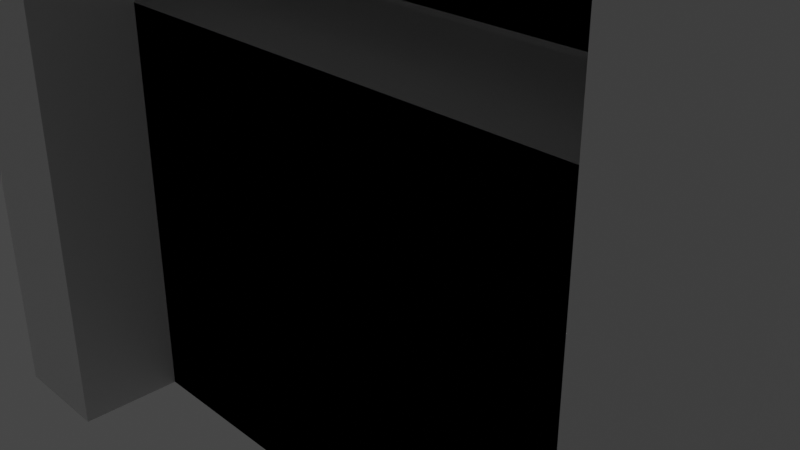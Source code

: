 # Source: rampart.blend  (saved by Blender 2.93.20; exported with 4.5.12 LTS)
import bpy
from mathutils import Matrix  # noqa: F401  (used for matrix-valued properties, if any)

bpy.ops.wm.read_factory_settings(use_empty=True)
scene = bpy.context.scene
scene.name = 'Scene'

# ---- collections
col_collection = bpy.data.collections.new('Collection'); scene.collection.children.link(col_collection)

# ---- materials (node trees are filled in below, after node groups)
mat_material = bpy.data.materials.new('Material')
mat_material.alpha_threshold = 0.0
mat_material.use_transparent_shadow = False
mat_material.line_color = (0.0, 0.0, 0.0, 1.0)

# ---- material node trees
mat_material.use_nodes = True; mat_material.node_tree.nodes.clear()
_N = mat_material.node_tree.nodes; _L = mat_material.node_tree.links
n0 = _N.new('ShaderNodeOutputMaterial'); n0.name = 'Material Output'; n0.location = (300, 300)
n1 = _N.new('ShaderNodeBsdfPrincipled'); n1.name = 'Principled BSDF'; n1.location = (10, 300)
n1.distribution = 'GGX'
n1.subsurface_method = 'BURLEY'
n1.inputs[2].default_value = 0.4
n1.inputs[3].default_value = 1.45
n1.inputs[27].default_value = (0.0, 0.0, 0.0, 1.0)
n1.inputs[28].default_value = 1.0
_L.new(n1.outputs[0], n0.inputs[0])
n0.is_active_output = True

# ---- world
world_world = bpy.data.worlds.new('World'); scene.world = world_world
world_world.use_nodes = True; world_world.node_tree.nodes.clear()
_N = world_world.node_tree.nodes; _L = world_world.node_tree.links
n0 = _N.new('ShaderNodeOutputWorld'); n0.name = 'World Output'; n0.location = (300, 300)
n1 = _N.new('ShaderNodeBackground'); n1.name = 'Background'; n1.location = (10, 300)
n1.inputs[0].default_value = (0.05088, 0.05088, 0.05088, 1.0)
_L.new(n1.outputs[0], n0.inputs[0])
n0.is_active_output = True
world_world.color = (0.05088, 0.05088, 0.05088)
world_world.use_sun_shadow = False
world_world.sun_shadow_jitter_overblur = 0.0

# ---- cameras
cam_camera = bpy.data.cameras.new('Camera')
cam_camera.clip_end = 100.0
cam_camera.ortho_scale = 7.314

# ---- lights
light_light = bpy.data.lights.new('Light', 'POINT')
light_light.transmission_factor = 0.0
light_light.energy = 1000.0
light_light.shadow_soft_size = 0.1
light_light.shadow_maximum_resolution = 0.006
light_light.use_absolute_resolution = True

# ---- meshes
me_cube = bpy.data.meshes.new('Cube')
me_cube.from_pydata([(0.9665, 0.9665, 5.768), (0.9665, 0.9665, -0.9665), (0.9665, 0.1327, 5.768), (0.9665, 0.1327, -0.9665), (-1.258, 0.9665, 5.768), (-1.258, 0.9665, -0.9665), (-1.258, 0.1327, 5.768), (-1.258, 0.1327, -0.9665), (-1.431, -0.04029, -1.031), (-1.431, -0.04029, 0.3377), (-1.431, 1.14, -1.031), (-1.431, 1.14, 0.3377), (1.14, -0.04029, -1.031), (1.14, -0.04029, 0.3377), (1.14, 1.14, -1.031), (1.14, 1.14, 0.3377), (-1.431, 0.6467, 1.004), (-1.431, 0.4526, 1.004), (1.14, 0.4526, 1.004), (1.14, 0.6467, 1.004), (0.8276, -0.3838, -1.031), (0.8276, -0.3838, 5.95), (0.8276, 1.483, -1.031), (0.8276, 1.483, 5.95), (1.198, -0.3838, -1.031), (1.198, -0.3838, 5.95), (1.198, 1.483, -1.031), (1.198, 1.483, 5.95), (-1.258, 0.9665, 5.768), (-1.258, 0.9665, -0.9665), (-1.258, 0.1327, 5.768), (-1.258, 0.1327, -0.9665), (0.9665, 0.9665, 5.768), (0.9665, 0.9665, -0.9665), (0.9665, 0.1327, 5.768), (0.9665, 0.1327, -0.9665), (1.14, -0.04029, -1.031), (1.14, -0.04029, 0.3377), (1.14, 1.14, -1.031), (1.14, 1.14, 0.3377), (-1.431, -0.04029, -1.031), (-1.431, -0.04029, 0.3377), (-1.431, 1.14, -1.031), (-1.431, 1.14, 0.3377), (1.14, 0.6467, 1.004), (1.14, 0.4526, 1.004), (-1.431, 0.4526, 1.004), (-1.431, 0.6467, 1.004), (-1.119, -0.3838, -1.031), (-1.119, -0.3838, 5.95), (-1.119, 1.483, -1.031), (-1.119, 1.483, 5.95), (-1.489, -0.3838, -1.031), (-1.489, -0.3838, 5.95), (-1.489, 1.483, -1.031), (-1.489, 1.483, 5.95)], [], [(0, 4, 6, 2), (3, 2, 6, 7), (7, 6, 4, 5), (5, 1, 3, 7), (1, 0, 2, 3), (5, 4, 0, 1), (8, 9, 11, 10), (10, 11, 15, 14), (14, 15, 13, 12), (12, 13, 9, 8), (10, 14, 12, 8), (11, 9, 16, 17), (18, 17, 16, 19), (9, 13, 19, 16), (15, 11, 17, 18), (13, 15, 18, 19), (20, 21, 23, 22), (22, 23, 27, 26), (26, 27, 25, 24), (24, 25, 21, 20), (22, 26, 24, 20), (27, 23, 21, 25), (28, 30, 34, 32), (31, 35, 34, 30), (35, 33, 32, 34), (33, 35, 31, 29), (29, 31, 30, 28), (33, 29, 28, 32), (36, 38, 39, 37), (38, 42, 43, 39), (42, 40, 41, 43), (40, 36, 37, 41), (38, 36, 40, 42), (39, 45, 44, 37), (46, 47, 44, 45), (37, 44, 47, 41), (43, 46, 45, 39), (41, 47, 46, 43), (48, 50, 51, 49), (50, 54, 55, 51), (54, 52, 53, 55), (52, 48, 49, 53), (50, 48, 52, 54), (55, 53, 49, 51)])
_uv = me_cube.uv_layers.new(name='UVMap')
_uv.uv.foreach_set('vector', [0.625, 0.5, 0.875, 0.5, 0.875, 0.75, 0.625, 0.75, 0.375, 0.75, 0.625, 0.75, 0.625, 1.0, 0.375, 1.0, 0.375, 0.0, 0.625, 0.0, 0.625, 0.25, 0.375, 0.25, 0.125, 0.5, 0.375, 0.5, 0.375, 0.75, 0.125, 0.75, 0.375, 0.5, 0.625, 0.5, 0.625, 0.75, 0.375, 0.75, 0.375, 0.25, 0.625, 0.25, 0.625, 0.5, 0.375, 0.5, 0.375, 0.0, 0.625, 0.0, 0.625, 0.25, 0.375, 0.25, 0.375, 0.25, 0.625, 0.25, 0.625, 0.5, 0.375, 0.5, 0.375, 0.5, 0.625, 0.5, 0.625, 0.75, 0.375, 0.75, 0.375, 0.75, 0.625, 0.75, 0.625, 1.0, 0.375, 1.0, 0.125, 0.5, 0.375, 0.5, 0.375, 0.75, 0.125, 0.75, 0.625, 0.25, 0.625, 0.0, 0.625, 0.0, 0.625, 0.25, 0.625, 0.5, 0.875, 0.5, 0.875, 0.75, 0.625, 0.75, 0.625, 1.0, 0.625, 0.75, 0.625, 0.75, 0.625, 1.0, 0.625, 0.5, 0.625, 0.25, 0.625, 0.25, 0.625, 0.5, 0.625, 0.75, 0.625, 0.5, 0.625, 0.5, 0.625, 0.75, 0.375, 0.0, 0.625, 0.0, 0.625, 0.25, 0.375, 0.25, 0.375, 0.25, 0.625, 0.25, 0.625, 0.5, 0.375, 0.5, 0.375, 0.5, 0.625, 0.5, 0.625, 0.75, 0.375, 0.75, 0.375, 0.75, 0.625, 0.75, 0.625, 1.0, 0.375, 1.0, 0.125, 0.5, 0.375, 0.5, 0.375, 0.75, 0.125, 0.75, 0.625, 0.5, 0.875, 0.5, 0.875, 0.75, 0.625, 0.75, 0.625, 0.5, 0.625, 0.75, 0.875, 0.75, 0.875, 0.5, 0.375, 0.75, 0.375, 1.0, 0.625, 1.0, 0.625, 0.75, 0.375, 0.0, 0.375, 0.25, 0.625, 0.25, 0.625, 0.0, 0.125, 0.5, 0.125, 0.75, 0.375, 0.75, 0.375, 0.5, 0.375, 0.5, 0.375, 0.75, 0.625, 0.75, 0.625, 0.5, 0.375, 0.25, 0.375, 0.5, 0.625, 0.5, 0.625, 0.25, 0.375, 0.0, 0.375, 0.25, 0.625, 0.25, 0.625, 0.0, 0.375, 0.25, 0.375, 0.5, 0.625, 0.5, 0.625, 0.25, 0.375, 0.5, 0.375, 0.75, 0.625, 0.75, 0.625, 0.5, 0.375, 0.75, 0.375, 1.0, 0.625, 1.0, 0.625, 0.75, 0.125, 0.5, 0.125, 0.75, 0.375, 0.75, 0.375, 0.5, 0.625, 0.25, 0.625, 0.25, 0.625, 0.0, 0.625, 0.0, 0.625, 0.5, 0.625, 0.75, 0.875, 0.75, 0.875, 0.5, 0.625, 1.0, 0.625, 1.0, 0.625, 0.75, 0.625, 0.75, 0.625, 0.5, 0.625, 0.5, 0.625, 0.25, 0.625, 0.25, 0.625, 0.75, 0.625, 0.75, 0.625, 0.5, 0.625, 0.5, 0.375, 0.0, 0.375, 0.25, 0.625, 0.25, 0.625, 0.0, 0.375, 0.25, 0.375, 0.5, 0.625, 0.5, 0.625, 0.25, 0.375, 0.5, 0.375, 0.75, 0.625, 0.75, 0.625, 0.5, 0.375, 0.75, 0.375, 1.0, 0.625, 1.0, 0.625, 0.75, 0.125, 0.5, 0.125, 0.75, 0.375, 0.75, 0.375, 0.5, 0.625, 0.5, 0.625, 0.75, 0.875, 0.75, 0.875, 0.5])
me_cube.materials.append(mat_material)
me_cube.use_remesh_preserve_volume = False
me_cube.use_remesh_preserve_attributes = False
me_cube.use_mirror_vertex_groups = False
me_cube.update()

# ---- objects
ob_cube = bpy.data.objects.new('Cube', me_cube)
ob_light = bpy.data.objects.new('Light', light_light)
ob_camera = bpy.data.objects.new('Camera', cam_camera)

# ---- transforms, parenting, visibility, modifiers, constraints
ob_cube.location = (0.0, 0.0, 0.0)
ob_cube.scale = (4.046, 4.046, 4.046)
ob_cube.lock_rotations_4d = False
ob_cube.empty_display_type = 'ARROWS'
ob_cube.lineart.crease_threshold = 0.0
ob_light.location = (4.076, 1.005, 5.904)
ob_light.rotation_euler = (0.6503, 0.05522, 1.866)
ob_light.lock_rotations_4d = False
ob_light.empty_display_type = 'ARROWS'
ob_light.color = (0.0, 0.0, 0.0, 0.0)
ob_light.lineart.crease_threshold = 0.0
ob_camera.location = (7.359, -6.926, 4.958)
ob_camera.rotation_euler = (1.109, 0.0, 0.8149)
ob_camera.lock_rotations_4d = False
ob_camera.empty_display_type = 'ARROWS'
ob_camera.color = (0.0, 0.0, 0.0, 0.0)
ob_camera.display_type = 'WIRE'
ob_camera.lineart.crease_threshold = 0.0

# ---- collection membership
col_collection.objects.link(ob_cube)
col_collection.objects.link(ob_light)
col_collection.objects.link(ob_camera)

# ---- scene / render settings (as saved in the file)
scene.camera = ob_camera
scene.frame_start = 1; scene.frame_end = 250; scene.frame_set(1)
scene.render.engine = 'BLENDER_EEVEE_NEXT'
scene.cycles.use_denoising = False
scene.cycles.samples = 128
scene.cycles.sampling_pattern = 'TABULATED_SOBOL'
scene.cycles.use_adaptive_sampling = False
scene.cycles.use_light_tree = False
scene.view_settings.view_transform = 'Filmic'
bpy.context.view_layer.update()
